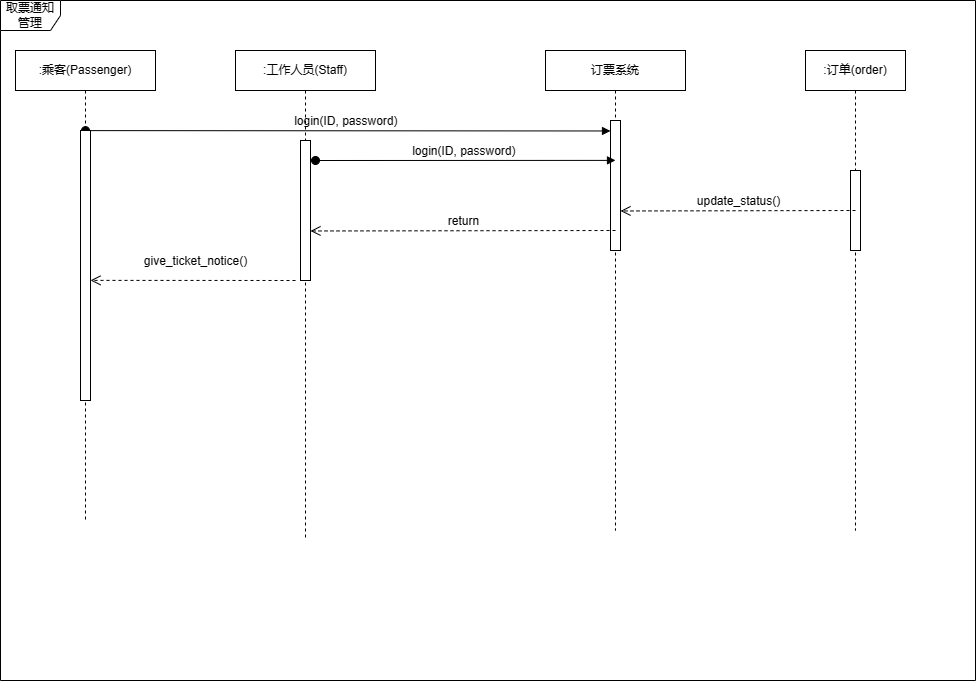

The diagram above was exported from draw.io. Its source (the exported page's mxGraphModel, read from the mxfile embedded in the PNG):
<mxGraphModel dx="1168" dy="646" grid="1" gridSize="10" guides="1" tooltips="1" connect="1" arrows="1" fold="1" page="1" pageScale="1" pageWidth="827" pageHeight="1169" math="0" shadow="0">
  <root>
    <mxCell id="0" />
    <mxCell id="1" parent="0" />
    <mxCell id="R-gfNX3bE267YXfzRcQb-103" value=":乘客(Passenger)" style="shape=umlLifeline;perimeter=lifelinePerimeter;whiteSpace=wrap;html=1;container=1;dropTarget=0;collapsible=0;recursiveResize=0;outlineConnect=0;portConstraint=eastwest;newEdgeStyle={&quot;edgeStyle&quot;:&quot;elbowEdgeStyle&quot;,&quot;elbow&quot;:&quot;vertical&quot;,&quot;curved&quot;:0,&quot;rounded&quot;:0};" vertex="1" parent="1">
      <mxGeometry x="30" y="70" width="140" height="470" as="geometry" />
    </mxCell>
    <mxCell id="R-gfNX3bE267YXfzRcQb-107" value="login(ID, password)&amp;nbsp;" style="html=1;verticalAlign=bottom;startArrow=oval;endArrow=block;startSize=8;edgeStyle=elbowEdgeStyle;elbow=vertical;curved=0;rounded=0;" edge="1" target="R-gfNX3bE267YXfzRcQb-106" parent="R-gfNX3bE267YXfzRcQb-103">
      <mxGeometry x="-0.0008" relative="1" as="geometry">
        <mxPoint x="70" y="80.11" as="sourcePoint" />
        <mxPoint as="offset" />
      </mxGeometry>
    </mxCell>
    <mxCell id="R-gfNX3bE267YXfzRcQb-139" value="" style="html=1;points=[];perimeter=orthogonalPerimeter;outlineConnect=0;targetShapes=umlLifeline;portConstraint=eastwest;newEdgeStyle={&quot;edgeStyle&quot;:&quot;elbowEdgeStyle&quot;,&quot;elbow&quot;:&quot;vertical&quot;,&quot;curved&quot;:0,&quot;rounded&quot;:0};" vertex="1" parent="R-gfNX3bE267YXfzRcQb-103">
      <mxGeometry x="65" y="80" width="10" height="270" as="geometry" />
    </mxCell>
    <mxCell id="R-gfNX3bE267YXfzRcQb-105" value="订票系统" style="shape=umlLifeline;perimeter=lifelinePerimeter;whiteSpace=wrap;html=1;container=1;dropTarget=0;collapsible=0;recursiveResize=0;outlineConnect=0;portConstraint=eastwest;newEdgeStyle={&quot;edgeStyle&quot;:&quot;elbowEdgeStyle&quot;,&quot;elbow&quot;:&quot;vertical&quot;,&quot;curved&quot;:0,&quot;rounded&quot;:0};" vertex="1" parent="1">
      <mxGeometry x="560" y="70" width="140" height="480" as="geometry" />
    </mxCell>
    <mxCell id="R-gfNX3bE267YXfzRcQb-106" value="" style="html=1;points=[];perimeter=orthogonalPerimeter;outlineConnect=0;targetShapes=umlLifeline;portConstraint=eastwest;newEdgeStyle={&quot;edgeStyle&quot;:&quot;elbowEdgeStyle&quot;,&quot;elbow&quot;:&quot;vertical&quot;,&quot;curved&quot;:0,&quot;rounded&quot;:0};" vertex="1" parent="R-gfNX3bE267YXfzRcQb-105">
      <mxGeometry x="65" y="70" width="10" height="130" as="geometry" />
    </mxCell>
    <mxCell id="R-gfNX3bE267YXfzRcQb-131" value=":订单(order)" style="shape=umlLifeline;perimeter=lifelinePerimeter;whiteSpace=wrap;html=1;container=1;dropTarget=0;collapsible=0;recursiveResize=0;outlineConnect=0;portConstraint=eastwest;newEdgeStyle={&quot;edgeStyle&quot;:&quot;elbowEdgeStyle&quot;,&quot;elbow&quot;:&quot;vertical&quot;,&quot;curved&quot;:0,&quot;rounded&quot;:0};" vertex="1" parent="1">
      <mxGeometry x="820" y="70" width="100" height="480" as="geometry" />
    </mxCell>
    <mxCell id="R-gfNX3bE267YXfzRcQb-133" value="" style="html=1;points=[];perimeter=orthogonalPerimeter;outlineConnect=0;targetShapes=umlLifeline;portConstraint=eastwest;newEdgeStyle={&quot;edgeStyle&quot;:&quot;elbowEdgeStyle&quot;,&quot;elbow&quot;:&quot;vertical&quot;,&quot;curved&quot;:0,&quot;rounded&quot;:0};" vertex="1" parent="R-gfNX3bE267YXfzRcQb-131">
      <mxGeometry x="45" y="120" width="10" height="80" as="geometry" />
    </mxCell>
    <mxCell id="R-gfNX3bE267YXfzRcQb-154" value=":工作人员(Staff)" style="shape=umlLifeline;perimeter=lifelinePerimeter;whiteSpace=wrap;html=1;container=1;dropTarget=0;collapsible=0;recursiveResize=0;outlineConnect=0;portConstraint=eastwest;newEdgeStyle={&quot;edgeStyle&quot;:&quot;elbowEdgeStyle&quot;,&quot;elbow&quot;:&quot;vertical&quot;,&quot;curved&quot;:0,&quot;rounded&quot;:0};" vertex="1" parent="1">
      <mxGeometry x="250" y="70" width="140" height="490" as="geometry" />
    </mxCell>
    <mxCell id="R-gfNX3bE267YXfzRcQb-155" value="登录" style="html=1;verticalAlign=bottom;startArrow=oval;endArrow=block;startSize=8;edgeStyle=elbowEdgeStyle;elbow=vertical;curved=0;rounded=0;" edge="1" parent="R-gfNX3bE267YXfzRcQb-154">
      <mxGeometry x="0.0017" relative="1" as="geometry">
        <mxPoint x="70" y="80.11" as="sourcePoint" />
        <mxPoint as="offset" />
      </mxGeometry>
    </mxCell>
    <mxCell id="R-gfNX3bE267YXfzRcQb-156" value="" style="html=1;points=[];perimeter=orthogonalPerimeter;outlineConnect=0;targetShapes=umlLifeline;portConstraint=eastwest;newEdgeStyle={&quot;edgeStyle&quot;:&quot;elbowEdgeStyle&quot;,&quot;elbow&quot;:&quot;vertical&quot;,&quot;curved&quot;:0,&quot;rounded&quot;:0};" vertex="1" parent="R-gfNX3bE267YXfzRcQb-154">
      <mxGeometry x="65" y="90" width="10" height="140" as="geometry" />
    </mxCell>
    <mxCell id="R-gfNX3bE267YXfzRcQb-157" value="login(ID, password)&amp;nbsp;" style="html=1;verticalAlign=bottom;startArrow=oval;startFill=1;endArrow=block;startSize=8;edgeStyle=elbowEdgeStyle;elbow=vertical;curved=0;rounded=0;" edge="1" parent="1">
      <mxGeometry width="60" relative="1" as="geometry">
        <mxPoint x="330" y="180" as="sourcePoint" />
        <mxPoint x="630" y="180" as="targetPoint" />
      </mxGeometry>
    </mxCell>
    <mxCell id="R-gfNX3bE267YXfzRcQb-158" value="取票通知管理" style="shape=umlFrame;whiteSpace=wrap;html=1;pointerEvents=0;" vertex="1" parent="1">
      <mxGeometry x="15" y="20" width="975" height="680" as="geometry" />
    </mxCell>
    <mxCell id="R-gfNX3bE267YXfzRcQb-159" value="update_status()" style="html=1;verticalAlign=bottom;endArrow=open;dashed=1;endSize=8;edgeStyle=elbowEdgeStyle;elbow=vertical;curved=0;rounded=0;" edge="1" parent="1" target="R-gfNX3bE267YXfzRcQb-106">
      <mxGeometry relative="1" as="geometry">
        <mxPoint x="870" y="230" as="sourcePoint" />
        <mxPoint x="790" y="230" as="targetPoint" />
      </mxGeometry>
    </mxCell>
    <mxCell id="R-gfNX3bE267YXfzRcQb-160" value="give_ticket_notice()" style="html=1;verticalAlign=bottom;endArrow=open;dashed=1;endSize=8;edgeStyle=elbowEdgeStyle;elbow=vertical;curved=0;rounded=0;" edge="1" parent="1" target="R-gfNX3bE267YXfzRcQb-139">
      <mxGeometry x="-0.0237" y="-10" relative="1" as="geometry">
        <mxPoint x="310" y="300" as="sourcePoint" />
        <mxPoint x="230" y="300" as="targetPoint" />
        <mxPoint as="offset" />
      </mxGeometry>
    </mxCell>
    <mxCell id="R-gfNX3bE267YXfzRcQb-161" value="return" style="html=1;verticalAlign=bottom;endArrow=open;dashed=1;endSize=8;edgeStyle=elbowEdgeStyle;elbow=vertical;curved=0;rounded=0;" edge="1" parent="1" target="R-gfNX3bE267YXfzRcQb-156">
      <mxGeometry relative="1" as="geometry">
        <mxPoint x="630" y="250" as="sourcePoint" />
        <mxPoint x="550" y="250" as="targetPoint" />
      </mxGeometry>
    </mxCell>
  </root>
</mxGraphModel>